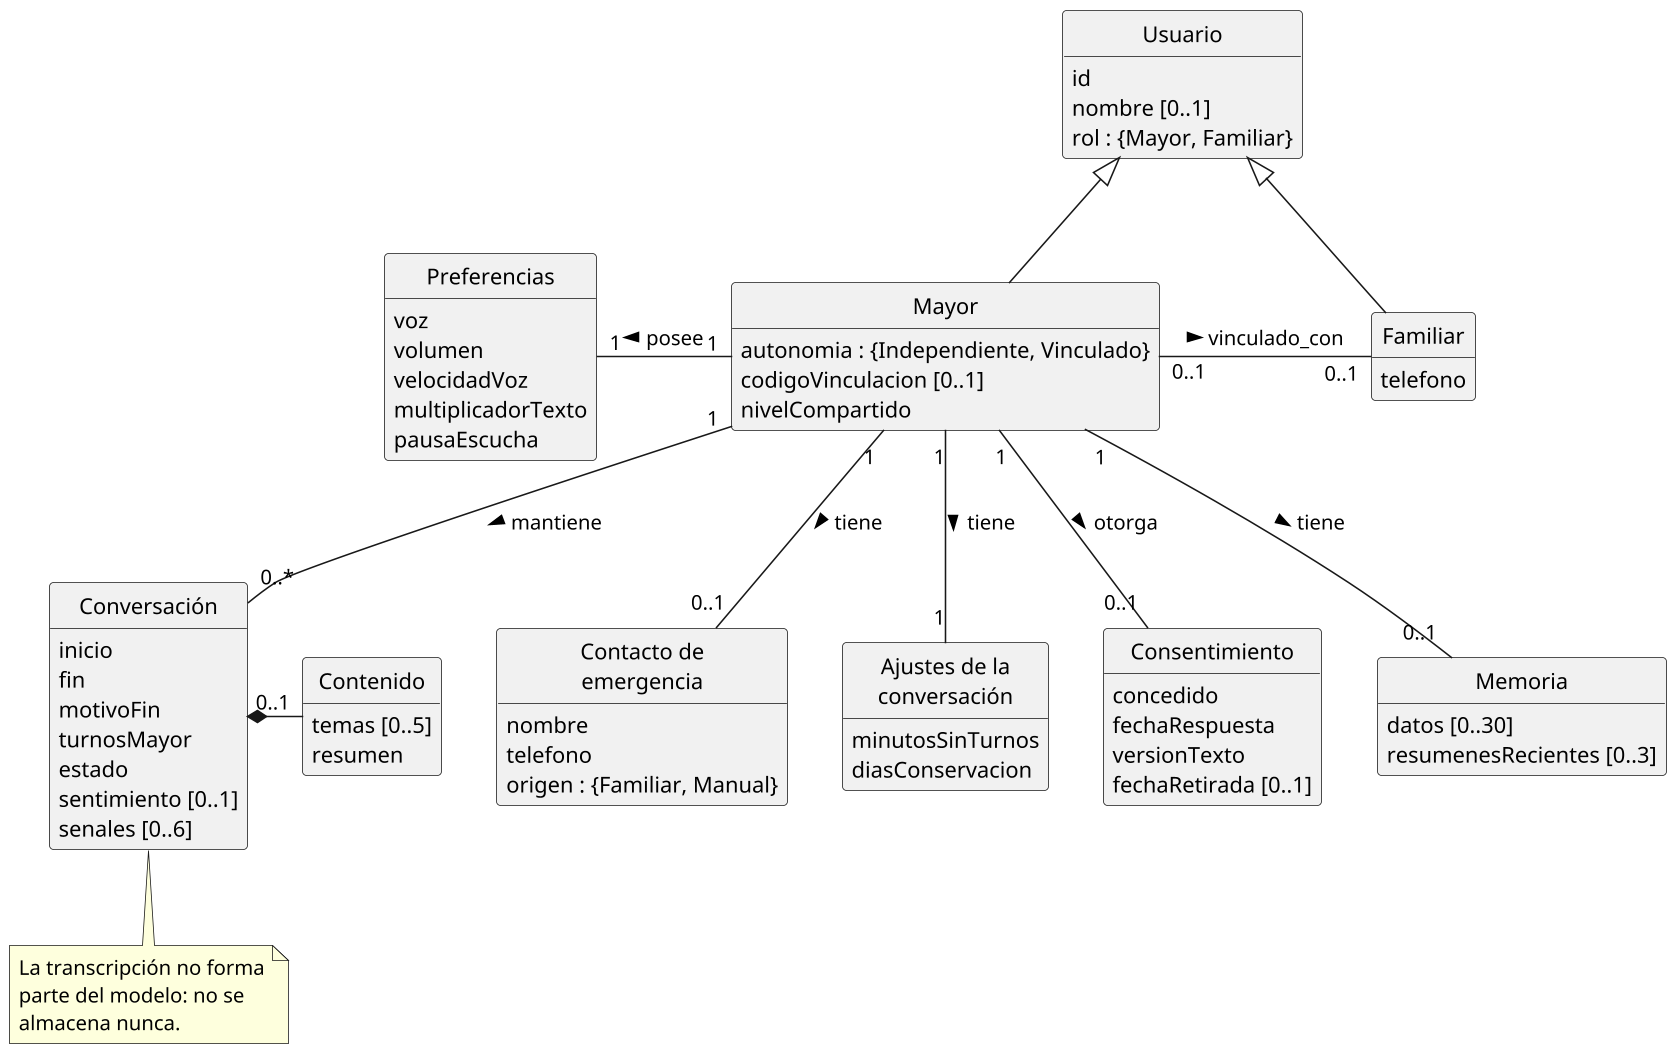

The diagram above was rendered by PlantUML. Its source (embedded in the PNG):
@startuml diagrama_conceptual
' Modelo conceptual de dominio, figura fig:dominio del capítulo 4.
' Regenerar: java -jar plantuml.jar diagrama_conceptual.puml
skinparam dpi 150
skinparam classAttributeIconSize 0
hide circle
hide methods
hide empty members

class Usuario {
  id
  nombre [0..1]
  rol : {Mayor, Familiar}
}

class Mayor {
  autonomia : {Independiente, Vinculado}
  codigoVinculacion [0..1]
  nivelCompartido
}

class Familiar {
  telefono
}

class "Contacto de\nemergencia" as Contacto {
  nombre
  telefono
  origen : {Familiar, Manual}
}

class Preferencias {
  voz
  volumen
  velocidadVoz
  multiplicadorTexto
  pausaEscucha
}

class "Ajustes de la\nconversación" as Ajustes {
  minutosSinTurnos
  diasConservacion
}

class Consentimiento {
  concedido
  fechaRespuesta
  versionTexto
  fechaRetirada [0..1]
}

class "Conversación" as Conversacion {
  inicio
  fin
  motivoFin
  turnosMayor
  estado
  sentimiento [0..1]
  senales [0..6]
}

class "Contenido" as Contenido {
  temas [0..5]
  resumen
}

class Memoria {
  datos [0..30]
  resumenesRecientes [0..3]
}

Mayor -up-|> Usuario
Familiar -up-|> Usuario

Mayor "0..1" -right- "0..1" Familiar : vinculado_con >
Preferencias "1" -right- "1" Mayor : < posee
Mayor "1" -down- "0..1" Contacto : tiene >
Mayor "1" -down- "1" Ajustes : tiene >
Mayor "1" -down- "0..1" Consentimiento : otorga >
Mayor "1" -down- "0..*" Conversacion : mantiene >
Mayor "1" -down- "0..1" Memoria : tiene >
Conversacion *-right- "0..1" Contenido

note bottom of Conversacion
  La transcripción no forma
  parte del modelo: no se
  almacena nunca.
end note
@enduml